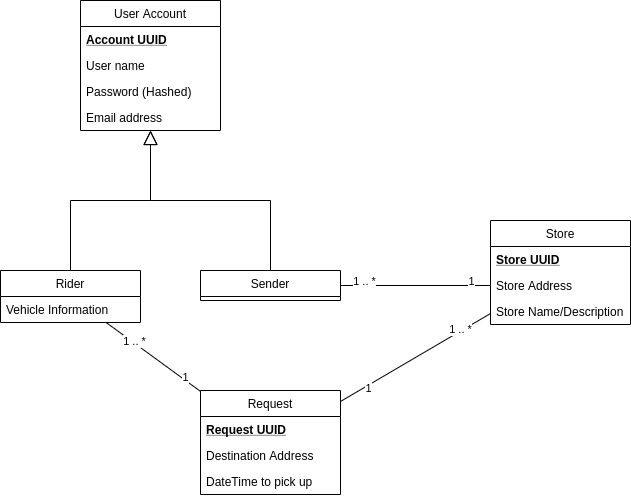

The diagram above was exported from draw.io. Its source (the exported page's mxGraphModel, read from the mxfile embedded in the PNG):
<mxGraphModel dx="1365" dy="813" grid="1" gridSize="10" guides="1" tooltips="1" connect="1" arrows="1" fold="1" page="1" pageScale="1" pageWidth="827" pageHeight="1169" math="0" shadow="0">
  <root>
    <mxCell id="0" />
    <mxCell id="1" parent="0" />
    <mxCell id="2" value="User Account" style="swimlane;fontStyle=0;childLayout=stackLayout;horizontal=1;startSize=26;fillColor=none;horizontalStack=0;resizeParent=1;resizeParentMax=0;resizeLast=0;collapsible=1;marginBottom=0;" vertex="1" parent="1">
      <mxGeometry x="130" y="60" width="140" height="130" as="geometry" />
    </mxCell>
    <mxCell id="3" value="Account UUID" style="text;strokeColor=none;fillColor=none;align=left;verticalAlign=top;spacingLeft=4;spacingRight=4;overflow=hidden;rotatable=0;points=[[0,0.5],[1,0.5]];portConstraint=eastwest;fontStyle=5" vertex="1" parent="2">
      <mxGeometry y="26" width="140" height="26" as="geometry" />
    </mxCell>
    <mxCell id="4" value="User name" style="text;strokeColor=none;fillColor=none;align=left;verticalAlign=top;spacingLeft=4;spacingRight=4;overflow=hidden;rotatable=0;points=[[0,0.5],[1,0.5]];portConstraint=eastwest;" vertex="1" parent="2">
      <mxGeometry y="52" width="140" height="26" as="geometry" />
    </mxCell>
    <mxCell id="5" value="Password (Hashed)" style="text;strokeColor=none;fillColor=none;align=left;verticalAlign=top;spacingLeft=4;spacingRight=4;overflow=hidden;rotatable=0;points=[[0,0.5],[1,0.5]];portConstraint=eastwest;" vertex="1" parent="2">
      <mxGeometry y="78" width="140" height="26" as="geometry" />
    </mxCell>
    <mxCell id="6" value="Email address" style="text;strokeColor=none;fillColor=none;align=left;verticalAlign=top;spacingLeft=4;spacingRight=4;overflow=hidden;rotatable=0;points=[[0,0.5],[1,0.5]];portConstraint=eastwest;" vertex="1" parent="2">
      <mxGeometry y="104" width="140" height="26" as="geometry" />
    </mxCell>
    <mxCell id="7" value="" style="endArrow=block;endFill=0;endSize=12;html=1;entryX=0.5;entryY=1;entryDx=0;entryDy=0;rounded=0;exitX=0.5;exitY=0;exitDx=0;exitDy=0;edgeStyle=orthogonalEdgeStyle;" edge="1" source="8" target="2" parent="1">
      <mxGeometry width="160" relative="1" as="geometry">
        <mxPoint x="110" y="320" as="sourcePoint" />
        <mxPoint x="470" y="360" as="targetPoint" />
      </mxGeometry>
    </mxCell>
    <mxCell id="8" value="Rider" style="swimlane;fontStyle=0;childLayout=stackLayout;horizontal=1;startSize=26;fillColor=none;horizontalStack=0;resizeParent=1;resizeParentMax=0;resizeLast=0;collapsible=1;marginBottom=0;" vertex="1" parent="1">
      <mxGeometry x="50" y="330" width="140" height="52" as="geometry" />
    </mxCell>
    <mxCell id="9" value="Vehicle Information" style="text;strokeColor=none;fillColor=none;align=left;verticalAlign=top;spacingLeft=4;spacingRight=4;overflow=hidden;rotatable=0;points=[[0,0.5],[1,0.5]];portConstraint=eastwest;" vertex="1" parent="8">
      <mxGeometry y="26" width="140" height="26" as="geometry" />
    </mxCell>
    <mxCell id="10" value="Sender" style="swimlane;fontStyle=0;childLayout=stackLayout;horizontal=1;startSize=26;fillColor=none;horizontalStack=0;resizeParent=1;resizeParentMax=0;resizeLast=0;collapsible=1;marginBottom=0;" vertex="1" parent="1">
      <mxGeometry x="250" y="330" width="140" height="30" as="geometry" />
    </mxCell>
    <mxCell id="11" value="" style="endArrow=block;endFill=0;endSize=12;html=1;rounded=0;exitX=0.5;exitY=0;exitDx=0;exitDy=0;edgeStyle=orthogonalEdgeStyle;" edge="1" source="10" parent="1">
      <mxGeometry width="160" relative="1" as="geometry">
        <mxPoint x="190" y="350" as="sourcePoint" />
        <mxPoint x="200" y="190" as="targetPoint" />
      </mxGeometry>
    </mxCell>
    <mxCell id="12" style="edgeStyle=orthogonalEdgeStyle;rounded=0;orthogonalLoop=1;jettySize=auto;html=1;exitX=0;exitY=0.5;exitDx=0;exitDy=0;entryX=1;entryY=0.5;entryDx=0;entryDy=0;strokeColor=#000000;endArrow=none;endFill=0;" edge="1" source="17" target="10" parent="1">
      <mxGeometry relative="1" as="geometry" />
    </mxCell>
    <mxCell id="13" value="1 .. *" style="edgeLabel;html=1;align=center;verticalAlign=middle;resizable=0;points=[];" vertex="1" connectable="0" parent="12">
      <mxGeometry x="0.8495" y="-2" relative="1" as="geometry">
        <mxPoint x="12.86" y="-3" as="offset" />
      </mxGeometry>
    </mxCell>
    <mxCell id="14" value="1" style="edgeLabel;html=1;align=center;verticalAlign=middle;resizable=0;points=[];" vertex="1" connectable="0" parent="12">
      <mxGeometry x="-0.7962" y="-1" relative="1" as="geometry">
        <mxPoint x="-4.57" y="-4" as="offset" />
      </mxGeometry>
    </mxCell>
    <mxCell id="15" value="Store" style="swimlane;fontStyle=0;childLayout=stackLayout;horizontal=1;startSize=26;fillColor=none;horizontalStack=0;resizeParent=1;resizeParentMax=0;resizeLast=0;collapsible=1;marginBottom=0;" vertex="1" parent="1">
      <mxGeometry x="540" y="280" width="140" height="104" as="geometry" />
    </mxCell>
    <mxCell id="16" value="Store UUID" style="text;strokeColor=none;fillColor=none;align=left;verticalAlign=top;spacingLeft=4;spacingRight=4;overflow=hidden;rotatable=0;points=[[0,0.5],[1,0.5]];portConstraint=eastwest;fontStyle=5" vertex="1" parent="15">
      <mxGeometry y="26" width="140" height="26" as="geometry" />
    </mxCell>
    <mxCell id="17" value="Store Address" style="text;strokeColor=none;fillColor=none;align=left;verticalAlign=top;spacingLeft=4;spacingRight=4;overflow=hidden;rotatable=0;points=[[0,0.5],[1,0.5]];portConstraint=eastwest;" vertex="1" parent="15">
      <mxGeometry y="52" width="140" height="26" as="geometry" />
    </mxCell>
    <mxCell id="18" value="Store Name/Description" style="text;strokeColor=none;fillColor=none;align=left;verticalAlign=top;spacingLeft=4;spacingRight=4;overflow=hidden;rotatable=0;points=[[0,0.5],[1,0.5]];portConstraint=eastwest;" vertex="1" parent="15">
      <mxGeometry y="78" width="140" height="26" as="geometry" />
    </mxCell>
    <mxCell id="19" value="" style="endArrow=none;html=1;strokeColor=#000000;" edge="1" source="25" target="15" parent="1">
      <mxGeometry width="50" height="50" relative="1" as="geometry">
        <mxPoint x="490" y="520" as="sourcePoint" />
        <mxPoint x="540" y="470" as="targetPoint" />
      </mxGeometry>
    </mxCell>
    <mxCell id="20" value="1" style="edgeLabel;html=1;align=center;verticalAlign=middle;resizable=0;points=[];" vertex="1" connectable="0" parent="19">
      <mxGeometry x="-0.6403" y="-2" relative="1" as="geometry">
        <mxPoint as="offset" />
      </mxGeometry>
    </mxCell>
    <mxCell id="21" value="1 .. *" style="edgeLabel;html=1;align=center;verticalAlign=middle;resizable=0;points=[];" vertex="1" connectable="0" parent="19">
      <mxGeometry x="0.8293" relative="1" as="geometry">
        <mxPoint x="-17.4" y="8.12" as="offset" />
      </mxGeometry>
    </mxCell>
    <mxCell id="22" value="" style="endArrow=none;html=1;strokeColor=#000000;" edge="1" source="25" target="8" parent="1">
      <mxGeometry width="50" height="50" relative="1" as="geometry">
        <mxPoint x="30" y="581.2406896551726" as="sourcePoint" />
        <mxPoint x="180" y="513.9993103448277" as="targetPoint" />
      </mxGeometry>
    </mxCell>
    <mxCell id="23" value="1" style="edgeLabel;html=1;align=center;verticalAlign=middle;resizable=0;points=[];" vertex="1" connectable="0" parent="22">
      <mxGeometry x="-0.6403" y="-2" relative="1" as="geometry">
        <mxPoint as="offset" />
      </mxGeometry>
    </mxCell>
    <mxCell id="24" value="1 .. *" style="edgeLabel;html=1;align=center;verticalAlign=middle;resizable=0;points=[];" vertex="1" connectable="0" parent="22">
      <mxGeometry x="0.8293" relative="1" as="geometry">
        <mxPoint x="19.910000000000004" y="12.45" as="offset" />
      </mxGeometry>
    </mxCell>
    <mxCell id="25" value="Request" style="swimlane;fontStyle=0;childLayout=stackLayout;horizontal=1;startSize=26;fillColor=none;horizontalStack=0;resizeParent=1;resizeParentMax=0;resizeLast=0;collapsible=1;marginBottom=0;" vertex="1" parent="1">
      <mxGeometry x="250" y="450" width="140" height="104" as="geometry" />
    </mxCell>
    <mxCell id="26" value="Request UUID" style="text;strokeColor=none;fillColor=none;align=left;verticalAlign=top;spacingLeft=4;spacingRight=4;overflow=hidden;rotatable=0;points=[[0,0.5],[1,0.5]];portConstraint=eastwest;fontStyle=5" vertex="1" parent="25">
      <mxGeometry y="26" width="140" height="26" as="geometry" />
    </mxCell>
    <mxCell id="27" value="Destination Address" style="text;strokeColor=none;fillColor=none;align=left;verticalAlign=top;spacingLeft=4;spacingRight=4;overflow=hidden;rotatable=0;points=[[0,0.5],[1,0.5]];portConstraint=eastwest;" vertex="1" parent="25">
      <mxGeometry y="52" width="140" height="26" as="geometry" />
    </mxCell>
    <mxCell id="28" value="DateTime to pick up" style="text;strokeColor=none;fillColor=none;align=left;verticalAlign=top;spacingLeft=4;spacingRight=4;overflow=hidden;rotatable=0;points=[[0,0.5],[1,0.5]];portConstraint=eastwest;" vertex="1" parent="25">
      <mxGeometry y="78" width="140" height="26" as="geometry" />
    </mxCell>
  </root>
</mxGraphModel>